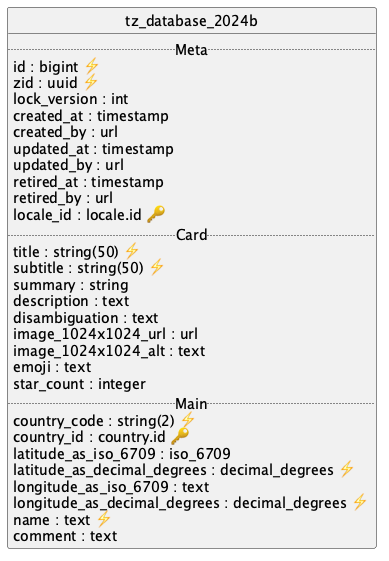

The diagram above was rendered by PlantUML. Its source (embedded in the PNG):
@startuml uml
skinparam monochrome true
skinparam linetype ortho
hide circle

entity tz_database_2024b {
  .. Meta ..
  id : bigint ⚡
  zid : uuid ⚡
  lock_version : int
  created_at : timestamp
  created_by : url
  updated_at : timestamp
  updated_by : url
  retired_at : timestamp
  retired_by : url
  locale_id : locale.id 🔑
  .. Card ..
  title : string(50) ⚡
  subtitle : string(50) ⚡
  summary : string
  description : text
  disambiguation : text
  image_1024x1024_url : url
  image_1024x1024_alt : text
  emoji : text
  star_count : integer
  .. Main ..
  country_code : string(2) ⚡
  country_id : country.id 🔑
  latitude_as_iso_6709 : iso_6709
  latitude_as_decimal_degrees : decimal_degrees ⚡
  longitude_as_iso_6709 : text
  longitude_as_decimal_degrees : decimal_degrees ⚡
  name : text ⚡
  comment : text
}

@enduml